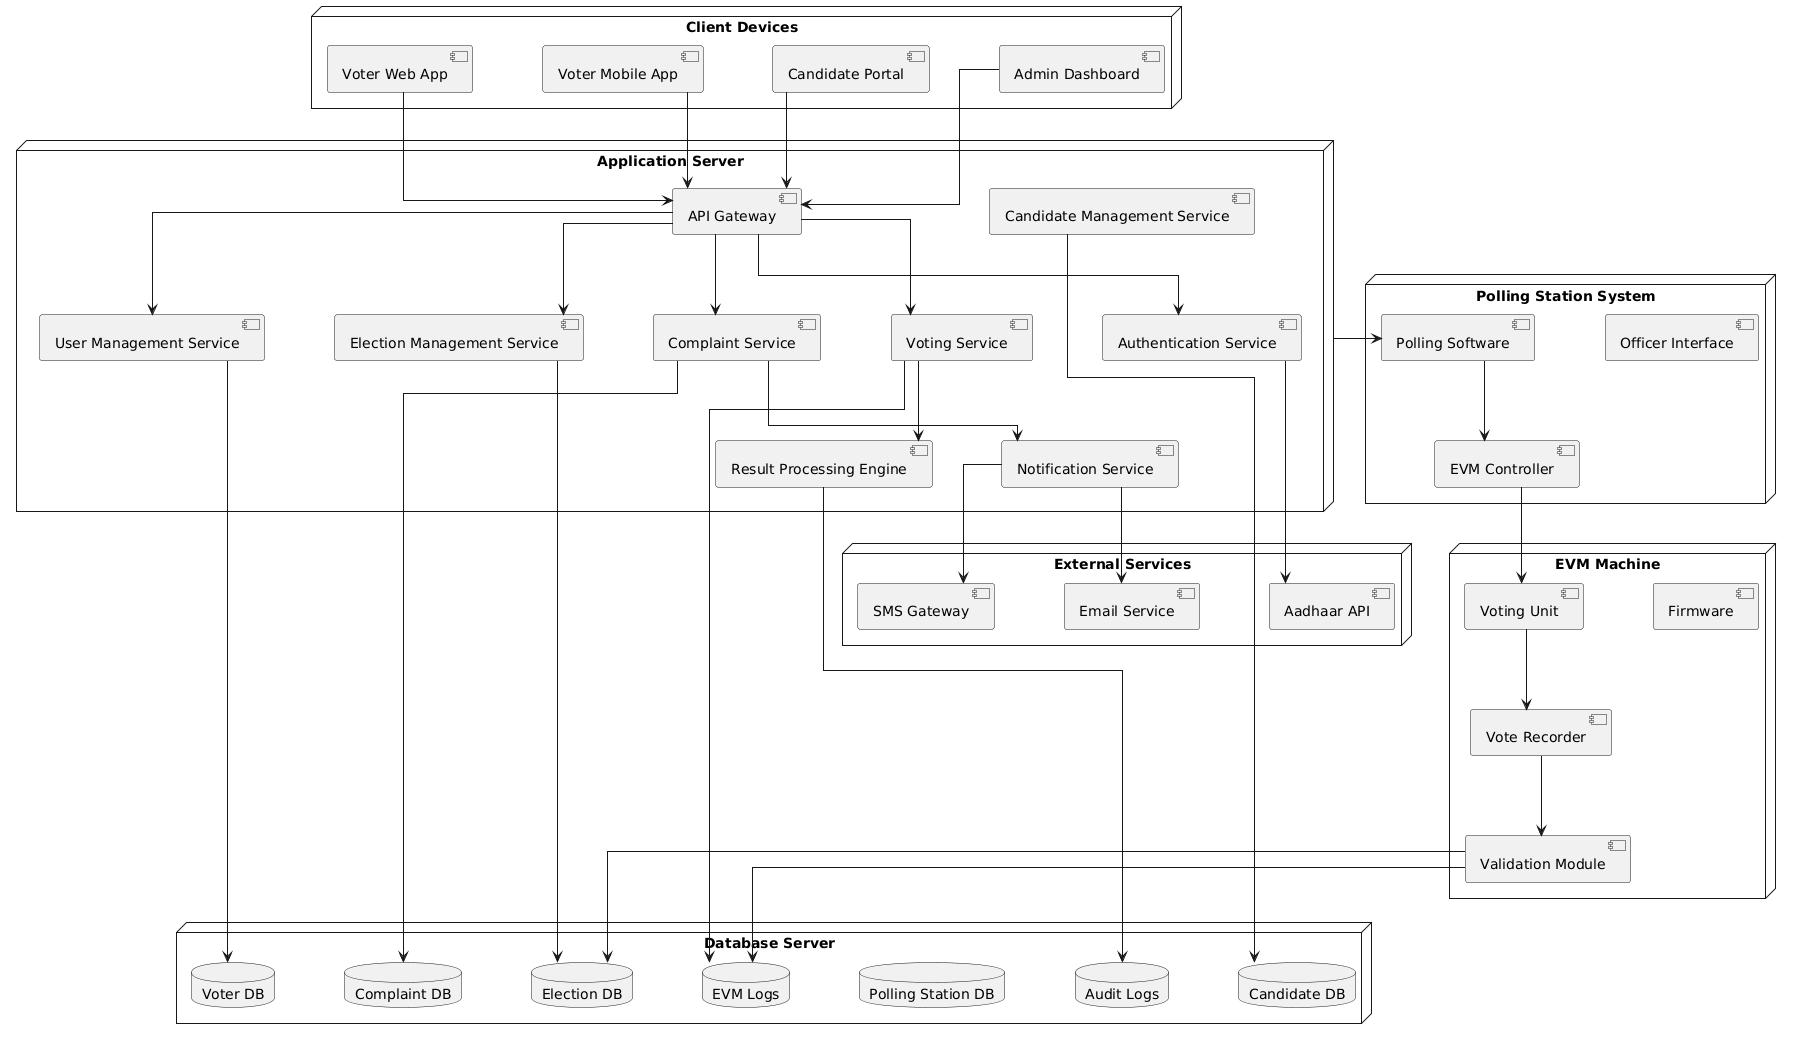

The diagram above was rendered by PlantUML. Its source (embedded in the PNG):
@startuml
skinparam linetype ortho
skinparam nodesep 70
skinparam ranksep 80
skinparam packageStyle rectangle

top to bottom direction

'================ CLIENT LAYER ==================
node "Client Devices" {

  component "Voter Web App"
  component "Voter Mobile App"
  component "Candidate Portal"
  component "Admin Dashboard"

}

'================ APPLICATION SERVER ==================
node "Application Server" {

  component "API Gateway"
  component "Authentication Service"
  component "User Management Service"
  component "Candidate Management Service"
  component "Election Management Service"
  component "Voting Service"
  component "Complaint Service"
  component "Notification Service"
  component "Result Processing Engine"

}

'================ EXTERNAL SERVICES ==================
node "External Services" {

  component "Aadhaar API"
  component "SMS Gateway"
  component "Email Service"

}

'================ POLLING INFRA ==================
node "Polling Station System" {

  component "Polling Software"
  component "Officer Interface"
  component "EVM Controller"

}

node "EVM Machine" {

  component "Voting Unit"
  component "Vote Recorder"
  component "Validation Module"
  component "Firmware"

}

'================ DATABASE ==================
node "Database Server" {

  database "Voter DB"
  database "Candidate DB"
  database "Election DB"
  database "Complaint DB"
  database "Polling Station DB"
  database "EVM Logs"
  database "Audit Logs"

}

'================ CONNECTIONS ==================

' Client → API
"Voter Web App" --> "API Gateway"
"Voter Mobile App" --> "API Gateway"
"Candidate Portal" --> "API Gateway"
"Admin Dashboard" --> "API Gateway"

' API → Services
"API Gateway" --> "Authentication Service"
"API Gateway" --> "User Management Service"
"API Gateway" --> "Voting Service"
"API Gateway" --> "Complaint Service"
"API Gateway" --> "Election Management Service"

' Internal service flow
"Authentication Service" --> "Aadhaar API"
"Notification Service" --> "SMS Gateway"
"Notification Service" --> "Email Service"

"Voting Service" --> "Result Processing Engine"
"Complaint Service" --> "Notification Service"

' Application → DB
"User Management Service" --> "Voter DB"
"Candidate Management Service" --> "Candidate DB"
"Election Management Service" --> "Election DB"
"Complaint Service" --> "Complaint DB"
"Voting Service" --> "EVM Logs"
"Result Processing Engine" --> "Audit Logs"

' Polling infra
"Application Server" --> "Polling Software"
"Polling Software" --> "EVM Controller"
"EVM Controller" --> "Voting Unit"

"Voting Unit" --> "Vote Recorder"
"Vote Recorder" --> "Validation Module"

' EVM → DB
"Validation Module" --> "Election DB"
"Validation Module" --> "EVM Logs"
@enduml